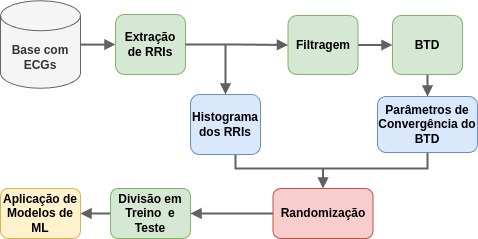

The diagram above was exported from draw.io. Its source (the exported page's mxGraphModel, read from the mxfile embedded in the PNG):
<mxGraphModel dx="3134" dy="1970" grid="1" gridSize="10" guides="1" tooltips="1" connect="1" arrows="1" fold="1" page="1" pageScale="1" pageWidth="850" pageHeight="1100" math="0" shadow="0">
  <root>
    <mxCell id="0" />
    <mxCell id="1" parent="0" />
    <mxCell id="2" value="" style="edgeStyle=orthogonalEdgeStyle;shape=connector;rounded=0;fillStyle=solid;orthogonalLoop=1;jettySize=auto;html=1;shadow=0;strokeColor=#616161;strokeWidth=2;align=center;verticalAlign=middle;fontFamily=Helvetica;fontSize=11;fontColor=default;fontStyle=1;labelBackgroundColor=default;endArrow=block;endFill=1;fillColor=#616161;" edge="1" source="3" target="5" parent="1">
      <mxGeometry relative="1" as="geometry" />
    </mxCell>
    <mxCell id="3" value="Base com ECGs" style="shape=cylinder3;boundedLbl=1;backgroundOutline=1;size=15;shadow=0;fillColor=#f5f5f5;strokeColor=#666666;whiteSpace=wrap;fontStyle=1;fontColor=#333333;" vertex="1" parent="1">
      <mxGeometry x="-1050" y="786.25" width="80" height="87.5" as="geometry" />
    </mxCell>
    <mxCell id="4" style="edgeStyle=orthogonalEdgeStyle;shape=connector;rounded=0;fillStyle=solid;orthogonalLoop=1;jettySize=auto;html=1;shadow=0;strokeColor=#616161;strokeWidth=2;align=center;verticalAlign=middle;fontFamily=Helvetica;fontSize=11;fontColor=default;fontStyle=1;labelBackgroundColor=default;endArrow=block;endFill=1;fillColor=#616161;" edge="1" source="5" target="13" parent="1">
      <mxGeometry relative="1" as="geometry" />
    </mxCell>
    <mxCell id="5" value="Extração de RRIs" style="rounded=1;whiteSpace=wrap;html=1;fillColor=#d5e8d4;strokeColor=#82b366;shadow=0;fontStyle=1;" vertex="1" parent="1">
      <mxGeometry x="-935" y="800" width="70" height="60" as="geometry" />
    </mxCell>
    <mxCell id="6" style="edgeStyle=orthogonalEdgeStyle;shape=connector;rounded=0;fillStyle=solid;orthogonalLoop=1;jettySize=auto;html=1;entryX=0.5;entryY=0;entryDx=0;entryDy=0;shadow=0;strokeColor=#616161;strokeWidth=2;align=center;verticalAlign=middle;fontFamily=Helvetica;fontSize=11;fontColor=default;fontStyle=1;labelBackgroundColor=default;endArrow=block;endFill=1;fillColor=#616161;" edge="1" source="7" target="9" parent="1">
      <mxGeometry relative="1" as="geometry">
        <Array as="points">
          <mxPoint x="-623" y="954" />
          <mxPoint x="-727" y="954" />
          <mxPoint x="-727" y="974" />
        </Array>
      </mxGeometry>
    </mxCell>
    <mxCell id="7" value="Parâmetros de Convergência do BTD" style="rounded=1;whiteSpace=wrap;html=1;fillColor=#dae8fc;strokeColor=#6c8ebf;shadow=0;fontStyle=1;" vertex="1" parent="1">
      <mxGeometry x="-673" y="882" width="100" height="56" as="geometry" />
    </mxCell>
    <mxCell id="8" style="edgeStyle=orthogonalEdgeStyle;shape=connector;rounded=0;fillStyle=solid;orthogonalLoop=1;jettySize=auto;html=1;entryX=1;entryY=0.5;entryDx=0;entryDy=0;shadow=0;strokeColor=#616161;strokeWidth=2;align=center;verticalAlign=middle;fontFamily=Helvetica;fontSize=11;fontColor=default;fontStyle=1;labelBackgroundColor=default;endArrow=block;endFill=1;fillColor=#616161;" edge="1" source="9" target="11" parent="1">
      <mxGeometry relative="1" as="geometry" />
    </mxCell>
    <mxCell id="9" value="Randomização" style="whiteSpace=wrap;html=1;rounded=1;fillColor=#f8cecc;strokeColor=#b85450;shadow=0;fontStyle=1" vertex="1" parent="1">
      <mxGeometry x="-777.5" y="974" width="100" height="50" as="geometry" />
    </mxCell>
    <mxCell id="10" value="" style="edgeStyle=orthogonalEdgeStyle;shape=connector;rounded=0;fillStyle=solid;orthogonalLoop=1;jettySize=auto;html=1;shadow=0;strokeColor=#616161;strokeWidth=2;align=center;verticalAlign=middle;fontFamily=Helvetica;fontSize=11;fontColor=default;fontStyle=1;labelBackgroundColor=default;endArrow=block;endFill=1;fillColor=#616161;" edge="1" source="11" target="19" parent="1">
      <mxGeometry relative="1" as="geometry" />
    </mxCell>
    <mxCell id="11" value="Divisão em Treino&amp;nbsp; e Teste" style="rounded=1;whiteSpace=wrap;html=1;fillColor=#d5e8d4;strokeColor=#82b366;shadow=0;fontStyle=1;align=center;verticalAlign=middle;fontFamily=Helvetica;fontSize=12;fontColor=default;" vertex="1" parent="1">
      <mxGeometry x="-940" y="974" width="80" height="50" as="geometry" />
    </mxCell>
    <mxCell id="12" value="" style="edgeStyle=orthogonalEdgeStyle;shape=connector;rounded=0;fillStyle=solid;orthogonalLoop=1;jettySize=auto;html=1;shadow=0;strokeColor=#616161;strokeWidth=2;align=center;verticalAlign=middle;fontFamily=Helvetica;fontSize=11;fontColor=default;fontStyle=1;labelBackgroundColor=default;endArrow=block;endFill=1;fillColor=#616161;" edge="1" source="13" target="18" parent="1">
      <mxGeometry relative="1" as="geometry" />
    </mxCell>
    <mxCell id="13" value="Filtragem" style="rounded=1;whiteSpace=wrap;html=1;fillColor=#d5e8d4;strokeColor=#82b366;shadow=0;fontStyle=1;align=center;verticalAlign=middle;fontFamily=Helvetica;fontSize=12;fontColor=default;" vertex="1" parent="1">
      <mxGeometry x="-762.5" y="801" width="70" height="59" as="geometry" />
    </mxCell>
    <mxCell id="14" value="" style="edgeStyle=orthogonalEdgeStyle;shape=connector;rounded=0;fillStyle=solid;orthogonalLoop=1;jettySize=auto;html=1;shadow=0;strokeColor=#616161;strokeWidth=2;align=center;verticalAlign=middle;fontFamily=Helvetica;fontSize=11;fontColor=default;fontStyle=1;labelBackgroundColor=default;endArrow=block;endFill=1;fillColor=#616161;" edge="1" source="5" target="16" parent="1">
      <mxGeometry relative="1" as="geometry">
        <mxPoint x="-860" y="830" as="sourcePoint" />
        <mxPoint x="-704" y="830" as="targetPoint" />
      </mxGeometry>
    </mxCell>
    <mxCell id="15" style="edgeStyle=orthogonalEdgeStyle;shape=connector;rounded=0;fillStyle=solid;orthogonalLoop=1;jettySize=auto;html=1;entryX=0.5;entryY=0;entryDx=0;entryDy=0;shadow=0;strokeColor=#616161;strokeWidth=2;align=center;verticalAlign=middle;fontFamily=Helvetica;fontSize=11;fontColor=default;fontStyle=1;labelBackgroundColor=default;endArrow=block;endFill=1;fillColor=#616161;" edge="1" source="16" target="9" parent="1">
      <mxGeometry relative="1" as="geometry">
        <Array as="points">
          <mxPoint x="-815" y="954" />
          <mxPoint x="-727" y="954" />
          <mxPoint x="-727" y="974" />
        </Array>
      </mxGeometry>
    </mxCell>
    <mxCell id="16" value="Histograma dos RRIs" style="rounded=1;whiteSpace=wrap;html=1;fillColor=#dae8fc;strokeColor=#6c8ebf;shadow=0;fontStyle=1;" vertex="1" parent="1">
      <mxGeometry x="-860" y="880" width="70" height="60" as="geometry" />
    </mxCell>
    <mxCell id="17" value="" style="edgeStyle=orthogonalEdgeStyle;shape=connector;rounded=0;fillStyle=solid;orthogonalLoop=1;jettySize=auto;html=1;shadow=0;strokeColor=#616161;strokeWidth=2;align=center;verticalAlign=middle;fontFamily=Helvetica;fontSize=11;fontColor=default;fontStyle=1;labelBackgroundColor=default;endArrow=block;endFill=1;fillColor=#616161;" edge="1" source="18" target="7" parent="1">
      <mxGeometry relative="1" as="geometry" />
    </mxCell>
    <mxCell id="18" value="BTD" style="rounded=1;whiteSpace=wrap;html=1;fillColor=#d5e8d4;strokeColor=#82b366;shadow=0;fontStyle=1;align=center;verticalAlign=middle;fontFamily=Helvetica;fontSize=12;fontColor=default;" vertex="1" parent="1">
      <mxGeometry x="-658" y="801" width="70" height="59" as="geometry" />
    </mxCell>
    <mxCell id="19" value="Aplicação de Modelos de ML" style="rounded=1;whiteSpace=wrap;html=1;fillColor=#fff2cc;strokeColor=#d6b656;shadow=0;fontStyle=1" vertex="1" parent="1">
      <mxGeometry x="-1050" y="974" width="80" height="50" as="geometry" />
    </mxCell>
  </root>
</mxGraphModel>